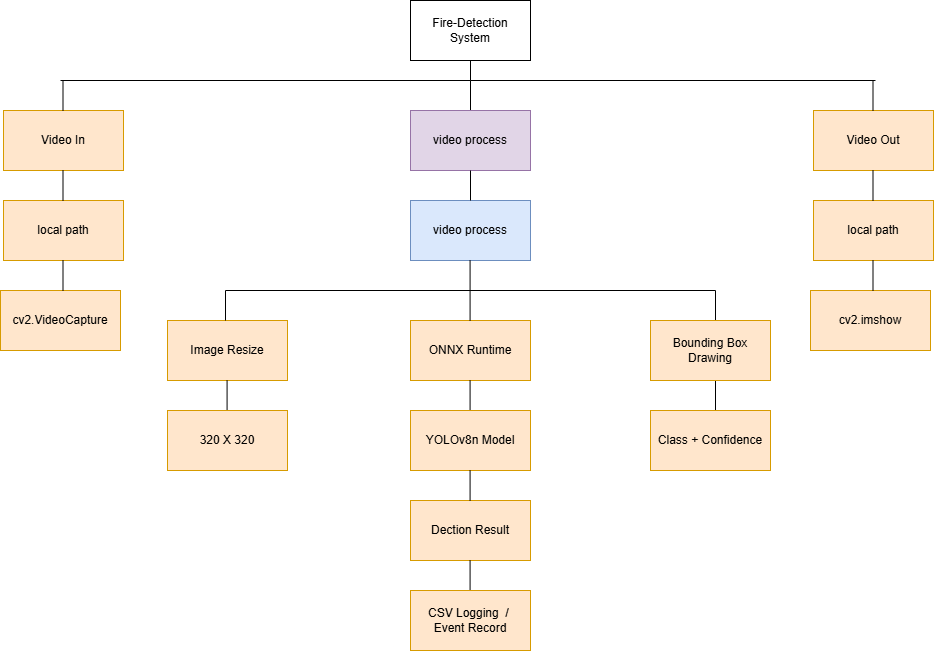

The diagram above was exported from draw.io. Its source (the exported page's mxGraphModel, read from the mxfile embedded in the PNG):
<mxGraphModel dx="2233" dy="746" grid="1" gridSize="10" guides="1" tooltips="1" connect="1" arrows="1" fold="1" page="1" pageScale="1" pageWidth="827" pageHeight="1169" math="0" shadow="0">
  <root>
    <mxCell id="0" />
    <mxCell id="1" parent="0" />
    <mxCell id="6qauh8YbHmPkLq7c4MWI-1" parent="1" style="rounded=0;whiteSpace=wrap;html=1;" value="Fire-Detection System" vertex="1">
      <mxGeometry height="60" width="120" x="380" y="100" as="geometry" />
    </mxCell>
    <mxCell id="6qauh8YbHmPkLq7c4MWI-2" edge="1" parent="1" style="endArrow=none;html=1;rounded=0;" value="">
      <mxGeometry height="50" relative="1" width="50" as="geometry">
        <Array as="points">
          <mxPoint x="440" y="180" />
        </Array>
        <mxPoint x="30" y="180" as="sourcePoint" />
        <mxPoint x="845" y="180" as="targetPoint" />
      </mxGeometry>
    </mxCell>
    <mxCell id="6qauh8YbHmPkLq7c4MWI-5" edge="1" parent="1" style="endArrow=none;html=1;rounded=0;" value="">
      <mxGeometry height="50" relative="1" width="50" as="geometry">
        <mxPoint x="440" y="180" as="sourcePoint" />
        <mxPoint x="440" y="160" as="targetPoint" />
      </mxGeometry>
    </mxCell>
    <mxCell id="6qauh8YbHmPkLq7c4MWI-6" edge="1" parent="1" style="endArrow=none;html=1;rounded=0;" value="">
      <mxGeometry height="50" relative="1" width="50" as="geometry">
        <mxPoint x="440" y="180" as="sourcePoint" />
        <mxPoint x="440" y="210" as="targetPoint" />
      </mxGeometry>
    </mxCell>
    <mxCell id="6qauh8YbHmPkLq7c4MWI-7" parent="1" style="rounded=0;whiteSpace=wrap;html=1;fillColor=#e1d5e7;strokeColor=#9673a6;" value="video process" vertex="1">
      <mxGeometry height="60" width="120" x="380" y="210" as="geometry" />
    </mxCell>
    <mxCell id="6qauh8YbHmPkLq7c4MWI-8" parent="1" style="rounded=0;whiteSpace=wrap;html=1;fillColor=#dae8fc;strokeColor=#6c8ebf;" value="video process" vertex="1">
      <mxGeometry height="60" width="120" x="380" y="300" as="geometry" />
    </mxCell>
    <mxCell id="6qauh8YbHmPkLq7c4MWI-9" edge="1" parent="1" source="6qauh8YbHmPkLq7c4MWI-7" style="endArrow=none;html=1;rounded=0;exitX=0.5;exitY=1;exitDx=0;exitDy=0;entryX=0.5;entryY=0;entryDx=0;entryDy=0;" target="6qauh8YbHmPkLq7c4MWI-8" value="">
      <mxGeometry height="50" relative="1" width="50" as="geometry">
        <mxPoint x="670" y="310" as="sourcePoint" />
        <mxPoint x="720" y="260" as="targetPoint" />
      </mxGeometry>
    </mxCell>
    <mxCell id="6qauh8YbHmPkLq7c4MWI-10" edge="1" parent="1" style="endArrow=none;html=1;rounded=0;" value="">
      <mxGeometry height="50" relative="1" width="50" as="geometry">
        <mxPoint x="439.58" y="360" as="sourcePoint" />
        <mxPoint x="439.58" y="390" as="targetPoint" />
      </mxGeometry>
    </mxCell>
    <mxCell id="6qauh8YbHmPkLq7c4MWI-11" edge="1" parent="1" style="endArrow=none;html=1;rounded=0;" value="">
      <mxGeometry height="50" relative="1" width="50" as="geometry">
        <mxPoint x="435" y="390" as="sourcePoint" />
        <mxPoint x="565" y="390" as="targetPoint" />
      </mxGeometry>
    </mxCell>
    <mxCell id="6qauh8YbHmPkLq7c4MWI-12" edge="1" parent="1" style="endArrow=none;html=1;rounded=0;" value="">
      <mxGeometry height="50" relative="1" width="50" as="geometry">
        <mxPoint x="315" y="390" as="sourcePoint" />
        <mxPoint x="445" y="390" as="targetPoint" />
      </mxGeometry>
    </mxCell>
    <mxCell id="6qauh8YbHmPkLq7c4MWI-13" edge="1" parent="1" style="endArrow=none;html=1;rounded=0;" value="">
      <mxGeometry height="50" relative="1" width="50" as="geometry">
        <mxPoint x="195" y="390" as="sourcePoint" />
        <mxPoint x="325" y="390" as="targetPoint" />
      </mxGeometry>
    </mxCell>
    <mxCell id="6qauh8YbHmPkLq7c4MWI-14" edge="1" parent="1" style="endArrow=none;html=1;rounded=0;" value="">
      <mxGeometry height="50" relative="1" width="50" as="geometry">
        <mxPoint x="555" y="390" as="sourcePoint" />
        <mxPoint x="685" y="390" as="targetPoint" />
      </mxGeometry>
    </mxCell>
    <mxCell id="6qauh8YbHmPkLq7c4MWI-15" parent="1" style="rounded=0;whiteSpace=wrap;html=1;fillColor=#ffe6cc;strokeColor=#d79b00;" value="Image Resize" vertex="1">
      <mxGeometry height="60" width="120" x="137" y="420" as="geometry" />
    </mxCell>
    <mxCell id="6qauh8YbHmPkLq7c4MWI-16" edge="1" parent="1" style="endArrow=none;html=1;rounded=0;" value="">
      <mxGeometry height="50" relative="1" width="50" as="geometry">
        <mxPoint x="195" y="390" as="sourcePoint" />
        <mxPoint x="195" y="420" as="targetPoint" />
      </mxGeometry>
    </mxCell>
    <mxCell id="6qauh8YbHmPkLq7c4MWI-18" edge="1" parent="1" style="endArrow=none;html=1;rounded=0;" value="">
      <mxGeometry height="50" relative="1" width="50" as="geometry">
        <mxPoint x="196.57999999999998" y="480" as="sourcePoint" />
        <mxPoint x="196.57999999999998" y="510" as="targetPoint" />
      </mxGeometry>
    </mxCell>
    <mxCell id="6qauh8YbHmPkLq7c4MWI-19" parent="1" style="rounded=0;whiteSpace=wrap;html=1;fillColor=#ffe6cc;strokeColor=#d79b00;" value="320 X 320" vertex="1">
      <mxGeometry height="60" width="120" x="137" y="510" as="geometry" />
    </mxCell>
    <mxCell id="6qauh8YbHmPkLq7c4MWI-21" parent="1" style="rounded=0;whiteSpace=wrap;html=1;fillColor=#ffe6cc;strokeColor=#d79b00;" value="ONNX Runtime" vertex="1">
      <mxGeometry height="60" width="120" x="380" y="420" as="geometry" />
    </mxCell>
    <mxCell id="6qauh8YbHmPkLq7c4MWI-22" edge="1" parent="1" style="endArrow=none;html=1;rounded=0;" value="">
      <mxGeometry height="50" relative="1" width="50" as="geometry">
        <mxPoint x="439.5799999999999" y="480" as="sourcePoint" />
        <mxPoint x="439.5799999999999" y="510" as="targetPoint" />
      </mxGeometry>
    </mxCell>
    <mxCell id="6qauh8YbHmPkLq7c4MWI-23" parent="1" style="rounded=0;whiteSpace=wrap;html=1;fillColor=#ffe6cc;strokeColor=#d79b00;" value="YOLOv8n Model" vertex="1">
      <mxGeometry height="60" width="120" x="380" y="510" as="geometry" />
    </mxCell>
    <mxCell id="6qauh8YbHmPkLq7c4MWI-24" edge="1" parent="1" style="endArrow=none;html=1;rounded=0;" value="">
      <mxGeometry height="50" relative="1" width="50" as="geometry">
        <mxPoint x="439.58" y="390" as="sourcePoint" />
        <mxPoint x="439.58" y="420" as="targetPoint" />
      </mxGeometry>
    </mxCell>
    <mxCell id="6qauh8YbHmPkLq7c4MWI-25" parent="1" style="rounded=0;whiteSpace=wrap;html=1;fillColor=#ffe6cc;strokeColor=#d79b00;" value="Dection Result" vertex="1">
      <mxGeometry height="60" width="120" x="380" y="600" as="geometry" />
    </mxCell>
    <mxCell id="6qauh8YbHmPkLq7c4MWI-26" edge="1" parent="1" style="endArrow=none;html=1;rounded=0;" value="">
      <mxGeometry height="50" relative="1" width="50" as="geometry">
        <mxPoint x="439.5799999999999" y="660" as="sourcePoint" />
        <mxPoint x="439.5799999999999" y="690" as="targetPoint" />
      </mxGeometry>
    </mxCell>
    <mxCell id="6qauh8YbHmPkLq7c4MWI-27" parent="1" style="rounded=0;whiteSpace=wrap;html=1;fillColor=#ffe6cc;strokeColor=#d79b00;" value="CSV Logging&amp;nbsp; /&amp;nbsp; Event Record" vertex="1">
      <mxGeometry height="60" width="120" x="380" y="690" as="geometry" />
    </mxCell>
    <mxCell id="6qauh8YbHmPkLq7c4MWI-28" edge="1" parent="1" style="endArrow=none;html=1;rounded=0;" value="">
      <mxGeometry height="50" relative="1" width="50" as="geometry">
        <mxPoint x="439.58" y="570" as="sourcePoint" />
        <mxPoint x="439.58" y="600" as="targetPoint" />
      </mxGeometry>
    </mxCell>
    <mxCell id="6qauh8YbHmPkLq7c4MWI-29" edge="1" parent="1" style="endArrow=none;html=1;rounded=0;" value="">
      <mxGeometry height="50" relative="1" width="50" as="geometry">
        <mxPoint x="685" y="390" as="sourcePoint" />
        <mxPoint x="685" y="420" as="targetPoint" />
      </mxGeometry>
    </mxCell>
    <mxCell id="6qauh8YbHmPkLq7c4MWI-30" edge="1" parent="1" style="endArrow=none;html=1;rounded=0;" value="">
      <mxGeometry height="50" relative="1" width="50" as="geometry">
        <mxPoint x="684.9999999999999" y="480" as="sourcePoint" />
        <mxPoint x="684.9999999999999" y="510" as="targetPoint" />
      </mxGeometry>
    </mxCell>
    <mxCell id="6qauh8YbHmPkLq7c4MWI-31" parent="1" style="rounded=0;whiteSpace=wrap;html=1;fillColor=#ffe6cc;strokeColor=#d79b00;" value="Bounding Box Drawing" vertex="1">
      <mxGeometry height="60" width="120" x="620" y="420" as="geometry" />
    </mxCell>
    <mxCell id="6qauh8YbHmPkLq7c4MWI-32" parent="1" style="rounded=0;whiteSpace=wrap;html=1;fillColor=#ffe6cc;strokeColor=#d79b00;" value="Class + Confidence" vertex="1">
      <mxGeometry height="60" width="120" x="620" y="510" as="geometry" />
    </mxCell>
    <mxCell id="6qauh8YbHmPkLq7c4MWI-33" parent="1" style="rounded=0;whiteSpace=wrap;html=1;fillColor=#ffe6cc;strokeColor=#d79b00;" value="Video In" vertex="1">
      <mxGeometry height="60" width="120" x="-27" y="210" as="geometry" />
    </mxCell>
    <mxCell id="6qauh8YbHmPkLq7c4MWI-34" parent="1" style="rounded=0;whiteSpace=wrap;html=1;fillColor=#ffe6cc;strokeColor=#d79b00;" value="local path" vertex="1">
      <mxGeometry height="60" width="120" x="-27" y="300" as="geometry" />
    </mxCell>
    <mxCell id="6qauh8YbHmPkLq7c4MWI-35" edge="1" parent="1" style="endArrow=none;html=1;rounded=0;" value="">
      <mxGeometry height="50" relative="1" width="50" as="geometry">
        <mxPoint x="32.5" y="180" as="sourcePoint" />
        <mxPoint x="32.5" y="210" as="targetPoint" />
      </mxGeometry>
    </mxCell>
    <mxCell id="6qauh8YbHmPkLq7c4MWI-36" edge="1" parent="1" style="endArrow=none;html=1;rounded=0;" value="">
      <mxGeometry height="50" relative="1" width="50" as="geometry">
        <mxPoint x="32.5" y="270" as="sourcePoint" />
        <mxPoint x="32.5" y="300" as="targetPoint" />
      </mxGeometry>
    </mxCell>
    <mxCell id="6qauh8YbHmPkLq7c4MWI-37" parent="1" style="rounded=0;whiteSpace=wrap;html=1;fillColor=#ffe6cc;strokeColor=#d79b00;" value="cv2.VideoCapture" vertex="1">
      <mxGeometry height="60" width="120" x="-30" y="390" as="geometry" />
    </mxCell>
    <mxCell id="6qauh8YbHmPkLq7c4MWI-39" edge="1" parent="1" style="endArrow=none;html=1;rounded=0;" value="">
      <mxGeometry height="50" relative="1" width="50" as="geometry">
        <mxPoint x="32.5" y="360" as="sourcePoint" />
        <mxPoint x="32.5" y="390" as="targetPoint" />
      </mxGeometry>
    </mxCell>
    <mxCell id="6qauh8YbHmPkLq7c4MWI-40" parent="1" style="rounded=0;whiteSpace=wrap;html=1;fillColor=#ffe6cc;strokeColor=#d79b00;" value="Video Out" vertex="1">
      <mxGeometry height="60" width="120" x="783" y="210" as="geometry" />
    </mxCell>
    <mxCell id="6qauh8YbHmPkLq7c4MWI-41" parent="1" style="rounded=0;whiteSpace=wrap;html=1;fillColor=#ffe6cc;strokeColor=#d79b00;" value="local path" vertex="1">
      <mxGeometry height="60" width="120" x="783" y="300" as="geometry" />
    </mxCell>
    <mxCell id="6qauh8YbHmPkLq7c4MWI-42" edge="1" parent="1" style="endArrow=none;html=1;rounded=0;" value="">
      <mxGeometry height="50" relative="1" width="50" as="geometry">
        <mxPoint x="842.5" y="180" as="sourcePoint" />
        <mxPoint x="842.5" y="210" as="targetPoint" />
      </mxGeometry>
    </mxCell>
    <mxCell id="6qauh8YbHmPkLq7c4MWI-43" edge="1" parent="1" style="endArrow=none;html=1;rounded=0;" value="">
      <mxGeometry height="50" relative="1" width="50" as="geometry">
        <mxPoint x="842.5" y="270" as="sourcePoint" />
        <mxPoint x="842.5" y="300" as="targetPoint" />
      </mxGeometry>
    </mxCell>
    <mxCell id="6qauh8YbHmPkLq7c4MWI-44" parent="1" style="rounded=0;whiteSpace=wrap;html=1;fillColor=#ffe6cc;strokeColor=#d79b00;" value="cv2.imshow" vertex="1">
      <mxGeometry height="60" width="120" x="780" y="390" as="geometry" />
    </mxCell>
    <mxCell id="6qauh8YbHmPkLq7c4MWI-45" edge="1" parent="1" style="endArrow=none;html=1;rounded=0;" value="">
      <mxGeometry height="50" relative="1" width="50" as="geometry">
        <mxPoint x="842.5" y="360" as="sourcePoint" />
        <mxPoint x="842.5" y="390" as="targetPoint" />
      </mxGeometry>
    </mxCell>
  </root>
</mxGraphModel>